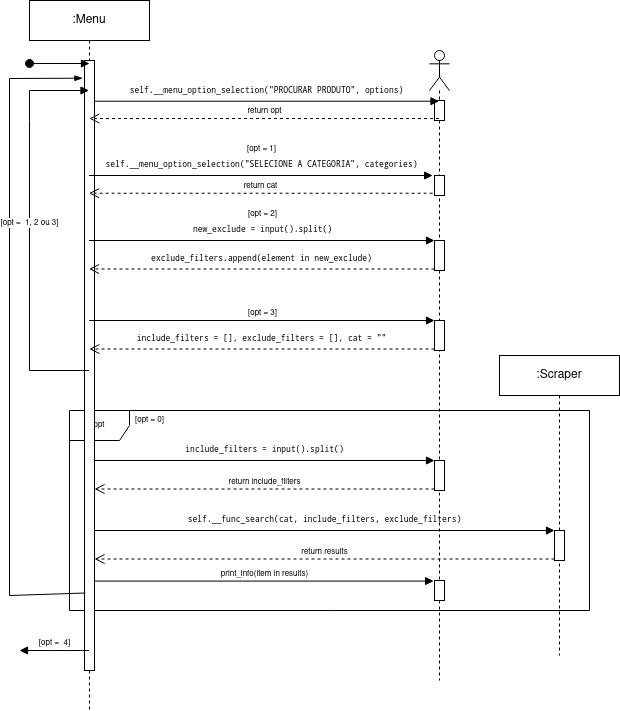

The diagram above was exported from draw.io. Its source (the exported page's mxGraphModel, read from the mxfile embedded in the PNG):
<mxGraphModel dx="695" dy="383" grid="1" gridSize="10" guides="1" tooltips="1" connect="1" arrows="1" fold="1" page="1" pageScale="1" pageWidth="850" pageHeight="1100" math="0" shadow="0">
  <root>
    <mxCell id="0" />
    <mxCell id="1" parent="0" />
    <mxCell id="apAVVl5WVAn3azrF2pWh-38" value="opt" style="shape=umlFrame;whiteSpace=wrap;html=1;fontSize=8;fontColor=#000000;" vertex="1" parent="1">
      <mxGeometry x="80" y="450" width="520" height="200" as="geometry" />
    </mxCell>
    <mxCell id="apAVVl5WVAn3azrF2pWh-1" value=":Menu" style="shape=umlLifeline;perimeter=lifelinePerimeter;whiteSpace=wrap;html=1;container=1;collapsible=0;recursiveResize=0;outlineConnect=0;" vertex="1" parent="1">
      <mxGeometry x="40" y="40" width="120" height="710" as="geometry" />
    </mxCell>
    <mxCell id="apAVVl5WVAn3azrF2pWh-6" value="" style="html=1;points=[];perimeter=orthogonalPerimeter;" vertex="1" parent="apAVVl5WVAn3azrF2pWh-1">
      <mxGeometry x="55" y="60" width="10" height="610" as="geometry" />
    </mxCell>
    <mxCell id="apAVVl5WVAn3azrF2pWh-48" value="" style="html=1;verticalAlign=bottom;endArrow=blockThin;labelBackgroundColor=none;fontSize=8;fontColor=#000000;exitX=0.083;exitY=0.873;exitDx=0;exitDy=0;exitPerimeter=0;rounded=0;endFill=1;entryX=-0.167;entryY=0.029;entryDx=0;entryDy=0;entryPerimeter=0;" edge="1" parent="apAVVl5WVAn3azrF2pWh-1" source="apAVVl5WVAn3azrF2pWh-6" target="apAVVl5WVAn3azrF2pWh-6">
      <mxGeometry width="80" relative="1" as="geometry">
        <mxPoint x="20" y="655" as="sourcePoint" />
        <mxPoint x="-20" y="90" as="targetPoint" />
        <Array as="points">
          <mxPoint x="-20" y="595" />
          <mxPoint x="-20" y="78" />
        </Array>
      </mxGeometry>
    </mxCell>
    <mxCell id="apAVVl5WVAn3azrF2pWh-5" value=":Scraper" style="shape=umlLifeline;perimeter=lifelinePerimeter;whiteSpace=wrap;html=1;container=1;collapsible=0;recursiveResize=0;outlineConnect=0;" vertex="1" parent="1">
      <mxGeometry x="510" y="395" width="120" height="300" as="geometry" />
    </mxCell>
    <mxCell id="apAVVl5WVAn3azrF2pWh-41" value="" style="html=1;points=[];perimeter=orthogonalPerimeter;fontSize=8;" vertex="1" parent="apAVVl5WVAn3azrF2pWh-5">
      <mxGeometry x="55" y="175" width="10" height="30" as="geometry" />
    </mxCell>
    <mxCell id="apAVVl5WVAn3azrF2pWh-11" value="" style="shape=umlLifeline;participant=umlActor;perimeter=lifelinePerimeter;whiteSpace=wrap;html=1;container=1;collapsible=0;recursiveResize=0;verticalAlign=top;spacingTop=36;outlineConnect=0;" vertex="1" parent="1">
      <mxGeometry x="440" y="90" width="20" height="630" as="geometry" />
    </mxCell>
    <mxCell id="apAVVl5WVAn3azrF2pWh-12" value="" style="html=1;points=[];perimeter=orthogonalPerimeter;" vertex="1" parent="apAVVl5WVAn3azrF2pWh-11">
      <mxGeometry x="5" y="50" width="10" height="20" as="geometry" />
    </mxCell>
    <mxCell id="apAVVl5WVAn3azrF2pWh-21" value="" style="html=1;points=[];perimeter=orthogonalPerimeter;" vertex="1" parent="apAVVl5WVAn3azrF2pWh-11">
      <mxGeometry x="5" y="125" width="10" height="20" as="geometry" />
    </mxCell>
    <mxCell id="apAVVl5WVAn3azrF2pWh-24" value="" style="html=1;points=[];perimeter=orthogonalPerimeter;fontSize=8;" vertex="1" parent="apAVVl5WVAn3azrF2pWh-11">
      <mxGeometry x="5" y="190" width="10" height="30" as="geometry" />
    </mxCell>
    <mxCell id="apAVVl5WVAn3azrF2pWh-27" value="" style="html=1;points=[];perimeter=orthogonalPerimeter;fontSize=8;" vertex="1" parent="apAVVl5WVAn3azrF2pWh-11">
      <mxGeometry x="5" y="270" width="10" height="30" as="geometry" />
    </mxCell>
    <mxCell id="apAVVl5WVAn3azrF2pWh-28" value="&lt;div&gt;&lt;br&gt;&lt;/div&gt;&lt;div&gt;[opt = 3]&lt;br&gt;&lt;/div&gt;" style="html=1;verticalAlign=bottom;endArrow=block;entryX=0;entryY=0;fontSize=8;labelBackgroundColor=#ffffff;" edge="1" parent="apAVVl5WVAn3azrF2pWh-11" target="apAVVl5WVAn3azrF2pWh-27">
      <mxGeometry relative="1" as="geometry">
        <mxPoint x="-340.1896551724137" y="270" as="sourcePoint" />
      </mxGeometry>
    </mxCell>
    <mxCell id="apAVVl5WVAn3azrF2pWh-29" value="&lt;div style=&quot;font-family: &amp;#34;droid sans mono&amp;#34; , &amp;#34;monospace&amp;#34; , monospace , &amp;#34;droid sans fallback&amp;#34; ; font-weight: normal ; font-size: 8px ; line-height: 19px&quot;&gt;&lt;div style=&quot;font-size: 8px&quot;&gt;&lt;span style=&quot;font-size: 8px&quot;&gt;include_filters = [], exclude_filters = [], cat = &lt;/span&gt;&lt;span style=&quot;font-size: 8px&quot;&gt;&quot;&quot;&lt;/span&gt;&lt;/div&gt;&lt;/div&gt;" style="html=1;verticalAlign=bottom;endArrow=open;dashed=1;endSize=8;exitX=0;exitY=0.95;fontSize=8;labelBackgroundColor=none;" edge="1" parent="apAVVl5WVAn3azrF2pWh-11" source="apAVVl5WVAn3azrF2pWh-27">
      <mxGeometry relative="1" as="geometry">
        <mxPoint x="-340.1896551724137" y="298.5" as="targetPoint" />
      </mxGeometry>
    </mxCell>
    <mxCell id="apAVVl5WVAn3azrF2pWh-35" value="" style="html=1;points=[];perimeter=orthogonalPerimeter;fontSize=8;" vertex="1" parent="apAVVl5WVAn3azrF2pWh-11">
      <mxGeometry x="5" y="410" width="10" height="30" as="geometry" />
    </mxCell>
    <mxCell id="apAVVl5WVAn3azrF2pWh-13" value="&lt;div style=&quot;font-family: &amp;quot;droid sans mono&amp;quot;, &amp;quot;monospace&amp;quot;, monospace, &amp;quot;droid sans fallback&amp;quot;; font-weight: normal; line-height: 19px; font-size: 8px;&quot;&gt;&lt;div style=&quot;font-size: 8px;&quot;&gt;&lt;span style=&quot;background-color: rgb(255, 255, 255); font-size: 8px;&quot;&gt;&lt;font style=&quot;font-size: 8px;&quot;&gt;self.__menu_option_selection(&quot;PROCURAR PRODUTO&quot;, options)&lt;/font&gt;&lt;/span&gt;&lt;/div&gt;&lt;/div&gt;" style="html=1;verticalAlign=bottom;endArrow=block;fontSize=8;exitX=0.943;exitY=0.251;exitDx=0;exitDy=0;exitPerimeter=0;" edge="1" parent="1" target="apAVVl5WVAn3azrF2pWh-11">
      <mxGeometry width="80" relative="1" as="geometry">
        <mxPoint x="104.43000000000006" y="140.70999999999998" as="sourcePoint" />
        <mxPoint x="414.5" y="140.70999999999998" as="targetPoint" />
      </mxGeometry>
    </mxCell>
    <mxCell id="apAVVl5WVAn3azrF2pWh-15" value="return opt" style="html=1;verticalAlign=bottom;endArrow=open;dashed=1;endSize=8;fontSize=8;" edge="1" parent="1" source="apAVVl5WVAn3azrF2pWh-11">
      <mxGeometry relative="1" as="geometry">
        <mxPoint x="409.6700000000001" y="158.03999999999996" as="sourcePoint" />
        <mxPoint x="99.81034482758628" y="158.03999999999996" as="targetPoint" />
      </mxGeometry>
    </mxCell>
    <mxCell id="apAVVl5WVAn3azrF2pWh-18" value="" style="html=1;verticalAlign=bottom;startArrow=oval;startFill=1;endArrow=block;startSize=8;fontSize=8;" edge="1" parent="1">
      <mxGeometry x="0.3333" y="10" width="60" relative="1" as="geometry">
        <mxPoint x="40" y="103" as="sourcePoint" />
        <mxPoint x="100" y="103" as="targetPoint" />
        <mxPoint as="offset" />
      </mxGeometry>
    </mxCell>
    <mxCell id="apAVVl5WVAn3azrF2pWh-19" value="[opt =&amp;nbsp; 1, 2 ou 3]" style="html=1;verticalAlign=bottom;endArrow=block;fontSize=8;rounded=0;" edge="1" parent="1" target="apAVVl5WVAn3azrF2pWh-1">
      <mxGeometry width="80" relative="1" as="geometry">
        <mxPoint x="99.5" y="410" as="sourcePoint" />
        <mxPoint x="30" y="190" as="targetPoint" />
        <Array as="points">
          <mxPoint x="40" y="410" />
          <mxPoint x="40" y="160" />
          <mxPoint x="40" y="130" />
        </Array>
      </mxGeometry>
    </mxCell>
    <mxCell id="apAVVl5WVAn3azrF2pWh-22" value="&lt;div&gt;&lt;br&gt;&lt;/div&gt;&lt;div&gt;[opt = 1]&lt;br&gt;&lt;/div&gt;&lt;div style=&quot;font-family: &amp;#34;droid sans mono&amp;#34; , &amp;#34;monospace&amp;#34; , monospace , &amp;#34;droid sans fallback&amp;#34; ; font-weight: normal ; line-height: 19px&quot;&gt;&lt;div&gt;&lt;span style=&quot;background-color: rgb(255 , 255 , 255)&quot;&gt;self.__menu_option_selection(&quot;SELECIONE A CATEGORIA&quot;, categories)&lt;/span&gt;&lt;/div&gt;&lt;/div&gt;" style="html=1;verticalAlign=bottom;endArrow=block;fontSize=8;entryX=-0.186;entryY=0;entryDx=0;entryDy=0;entryPerimeter=0;" edge="1" parent="1" source="apAVVl5WVAn3azrF2pWh-1" target="apAVVl5WVAn3azrF2pWh-21">
      <mxGeometry width="80" relative="1" as="geometry">
        <mxPoint x="180" y="190" as="sourcePoint" />
        <mxPoint x="270" y="240" as="targetPoint" />
      </mxGeometry>
    </mxCell>
    <mxCell id="apAVVl5WVAn3azrF2pWh-23" value="return cat" style="html=1;verticalAlign=bottom;endArrow=open;dashed=1;endSize=8;fontSize=8;exitX=-0.186;exitY=0.886;exitDx=0;exitDy=0;exitPerimeter=0;" edge="1" parent="1" source="apAVVl5WVAn3azrF2pWh-21" target="apAVVl5WVAn3azrF2pWh-1">
      <mxGeometry relative="1" as="geometry">
        <mxPoint x="270" y="240" as="sourcePoint" />
        <mxPoint x="180" y="208" as="targetPoint" />
      </mxGeometry>
    </mxCell>
    <mxCell id="apAVVl5WVAn3azrF2pWh-25" value="&lt;div&gt;&lt;br&gt;&lt;/div&gt;&lt;div&gt;[opt = 2]&lt;br&gt;&lt;/div&gt;&lt;div style=&quot;font-family: &amp;#34;droid sans mono&amp;#34; , &amp;#34;monospace&amp;#34; , monospace , &amp;#34;droid sans fallback&amp;#34; ; font-weight: normal ; font-size: 8px ; line-height: 19px&quot;&gt;&lt;div style=&quot;font-size: 8px&quot;&gt;&lt;span style=&quot;font-size: 8px&quot;&gt;new_exclude = &lt;/span&gt;&lt;span style=&quot;font-size: 8px&quot;&gt;input&lt;/span&gt;&lt;span style=&quot;font-size: 8px&quot;&gt;().split()&lt;/span&gt;&lt;/div&gt;&lt;/div&gt;" style="html=1;verticalAlign=bottom;endArrow=block;entryX=0;entryY=0;fontSize=8;labelBackgroundColor=#ffffff;" edge="1" target="apAVVl5WVAn3azrF2pWh-24" parent="1" source="apAVVl5WVAn3azrF2pWh-1">
      <mxGeometry relative="1" as="geometry">
        <mxPoint x="220" y="300" as="sourcePoint" />
      </mxGeometry>
    </mxCell>
    <mxCell id="apAVVl5WVAn3azrF2pWh-26" value="&lt;div style=&quot;font-family: &amp;#34;droid sans mono&amp;#34; , &amp;#34;monospace&amp;#34; , monospace , &amp;#34;droid sans fallback&amp;#34; ; font-weight: normal ; font-size: 14px ; line-height: 19px&quot;&gt;&lt;div&gt;&lt;span style=&quot;font-size: 8px&quot;&gt;exclude_filters.append(element in new_exclude)&lt;/span&gt;&lt;/div&gt;&lt;/div&gt;" style="html=1;verticalAlign=bottom;endArrow=open;dashed=1;endSize=8;exitX=0;exitY=0.95;fontSize=8;labelBackgroundColor=none;" edge="1" source="apAVVl5WVAn3azrF2pWh-24" parent="1" target="apAVVl5WVAn3azrF2pWh-1">
      <mxGeometry relative="1" as="geometry">
        <mxPoint x="210" y="340" as="targetPoint" />
      </mxGeometry>
    </mxCell>
    <mxCell id="apAVVl5WVAn3azrF2pWh-30" value="[opt =&amp;nbsp; 4]" style="html=1;verticalAlign=bottom;endArrow=block;fontSize=8;" edge="1" parent="1">
      <mxGeometry width="80" relative="1" as="geometry">
        <mxPoint x="99.5" y="690" as="sourcePoint" />
        <mxPoint x="30" y="690" as="targetPoint" />
        <Array as="points">
          <mxPoint x="70" y="690" />
        </Array>
      </mxGeometry>
    </mxCell>
    <mxCell id="apAVVl5WVAn3azrF2pWh-36" value="&lt;div style=&quot;font-size: 8px&quot;&gt;&lt;div style=&quot;font-family: &amp;#34;droid sans mono&amp;#34; , &amp;#34;monospace&amp;#34; , monospace , &amp;#34;droid sans fallback&amp;#34; ; font-weight: normal ; font-size: 8px ; line-height: 19px&quot;&gt;&lt;div style=&quot;font-size: 8px&quot;&gt;&lt;span style=&quot;font-size: 8px&quot;&gt;include_filters&lt;/span&gt;&lt;span style=&quot;font-size: 8px&quot;&gt; = &lt;/span&gt;&lt;span style=&quot;font-size: 8px&quot;&gt;input&lt;/span&gt;&lt;span style=&quot;font-size: 8px&quot;&gt;().split()&lt;/span&gt;&lt;/div&gt;&lt;/div&gt;&lt;/div&gt;" style="html=1;verticalAlign=bottom;endArrow=block;entryX=0;entryY=0;fontSize=8;labelBackgroundColor=#ffffff;" edge="1" parent="1" target="apAVVl5WVAn3azrF2pWh-35" source="apAVVl5WVAn3azrF2pWh-6">
      <mxGeometry relative="1" as="geometry">
        <mxPoint x="480" y="515" as="sourcePoint" />
      </mxGeometry>
    </mxCell>
    <mxCell id="apAVVl5WVAn3azrF2pWh-37" value="return include_filters" style="html=1;verticalAlign=bottom;endArrow=open;dashed=1;endSize=8;exitX=0;exitY=0.95;fontSize=8;labelBackgroundColor=none;" edge="1" parent="1" source="apAVVl5WVAn3azrF2pWh-35" target="apAVVl5WVAn3azrF2pWh-6">
      <mxGeometry relative="1" as="geometry">
        <mxPoint x="470" y="580" as="targetPoint" />
      </mxGeometry>
    </mxCell>
    <mxCell id="apAVVl5WVAn3azrF2pWh-40" value="[opt = 0]" style="text;html=1;align=center;verticalAlign=middle;resizable=0;points=[];autosize=1;strokeColor=none;fontSize=8;fontColor=#000000;" vertex="1" parent="1">
      <mxGeometry x="140" y="450" width="40" height="20" as="geometry" />
    </mxCell>
    <mxCell id="apAVVl5WVAn3azrF2pWh-42" value="&lt;div style=&quot;font-family: &amp;quot;droid sans mono&amp;quot;, &amp;quot;monospace&amp;quot;, monospace, &amp;quot;droid sans fallback&amp;quot;; font-weight: normal; font-size: 8px; line-height: 19px;&quot;&gt;&lt;div style=&quot;font-size: 8px;&quot;&gt;&lt;span style=&quot;font-size: 8px;&quot;&gt;self&lt;/span&gt;&lt;span style=&quot;font-size: 8px;&quot;&gt;.__func_search(cat, include_filters, exclude_filters)&lt;/span&gt;&lt;/div&gt;&lt;/div&gt;" style="html=1;verticalAlign=bottom;endArrow=block;entryX=0;entryY=0;fontSize=8;labelBackgroundColor=none;" edge="1" parent="1" target="apAVVl5WVAn3azrF2pWh-41" source="apAVVl5WVAn3azrF2pWh-6">
      <mxGeometry relative="1" as="geometry">
        <mxPoint x="670" y="480" as="sourcePoint" />
      </mxGeometry>
    </mxCell>
    <mxCell id="apAVVl5WVAn3azrF2pWh-43" value="return results" style="html=1;verticalAlign=bottom;endArrow=open;dashed=1;endSize=8;exitX=0;exitY=0.95;fontSize=8;labelBackgroundColor=none;" edge="1" parent="1" source="apAVVl5WVAn3azrF2pWh-41" target="apAVVl5WVAn3azrF2pWh-6">
      <mxGeometry relative="1" as="geometry">
        <mxPoint x="690" y="640" as="targetPoint" />
      </mxGeometry>
    </mxCell>
    <mxCell id="apAVVl5WVAn3azrF2pWh-45" value="" style="html=1;points=[];perimeter=orthogonalPerimeter;fontSize=8;fontColor=#000000;" vertex="1" parent="1">
      <mxGeometry x="445" y="620" width="10" height="20" as="geometry" />
    </mxCell>
    <mxCell id="apAVVl5WVAn3azrF2pWh-46" value="print_info(item in results)" style="html=1;verticalAlign=bottom;endArrow=block;labelBackgroundColor=none;fontSize=8;fontColor=#000000;entryX=-0.083;entryY=0.029;entryDx=0;entryDy=0;entryPerimeter=0;" edge="1" parent="1" source="apAVVl5WVAn3azrF2pWh-6" target="apAVVl5WVAn3azrF2pWh-45">
      <mxGeometry width="80" relative="1" as="geometry">
        <mxPoint x="200" y="695" as="sourcePoint" />
        <mxPoint x="280" y="695" as="targetPoint" />
      </mxGeometry>
    </mxCell>
  </root>
</mxGraphModel>